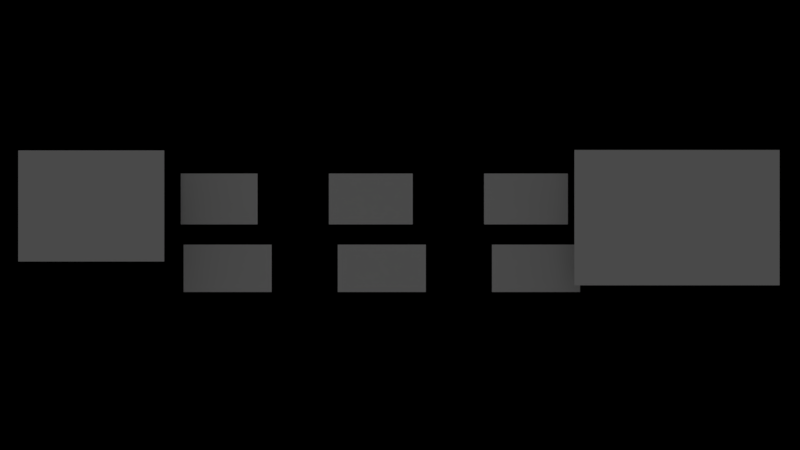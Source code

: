 # Source: untitled1.blend  (saved by Blender 2.78.0; exported with 4.5.12 LTS)
import bpy
from mathutils import Matrix  # noqa: F401  (used for matrix-valued properties, if any)

bpy.ops.wm.read_factory_settings(use_empty=True)
scene = bpy.context.scene
scene.name = 'Scene'

# ---- collections
col_collection_1 = bpy.data.collections.new('Collection 1'); scene.collection.children.link(col_collection_1)
col_collection_1.hide_render = True
col_collection_1.hide_viewport = True
col_collection_2 = bpy.data.collections.new('Collection 2'); scene.collection.children.link(col_collection_2)

# ---- materials (node trees are filled in below, after node groups)
mat_bg_png = bpy.data.materials.new('bg.png')
mat_bg_png.alpha_threshold = 0.0
mat_bg_png.use_transparent_shadow = False
mat_bg_png.diffuse_color = (1.0, 1.0, 1.0, 1.0)
mat_bg_png.roughness = 0.5
mat_bg_png.specular_intensity = 0.0
mat_unemployed_png = bpy.data.materials.new('unemployed.png')
mat_unemployed_png.alpha_threshold = 0.0
mat_unemployed_png.use_transparent_shadow = False
mat_unemployed_png.diffuse_color = (1.0, 1.0, 1.0, 1.0)
mat_unemployed_png.roughness = 0.5
mat_unemployed_png.specular_intensity = 0.0
mat_working_man_png = bpy.data.materials.new('working-man.png')
mat_working_man_png.alpha_threshold = 0.0
mat_working_man_png.use_transparent_shadow = False
mat_working_man_png.diffuse_color = (1.0, 1.0, 1.0, 1.0)
mat_working_man_png.roughness = 0.5
mat_working_man_png.specular_intensity = 0.0
mat_money_png = bpy.data.materials.new('money.png')
mat_money_png.alpha_threshold = 0.0
mat_money_png.use_transparent_shadow = False
mat_money_png.diffuse_color = (1.0, 1.0, 1.0, 1.0)
mat_money_png.roughness = 0.5
mat_money_png.specular_intensity = 0.0
mat_material = bpy.data.materials.new('Material')
mat_material.alpha_threshold = 0.0
mat_material.use_transparent_shadow = False
mat_material.roughness = 0.5
mat_tractor_png = bpy.data.materials.new('tractor.png')
mat_tractor_png.alpha_threshold = 0.0
mat_tractor_png.use_transparent_shadow = False
mat_tractor_png.diffuse_color = (1.0, 1.0, 1.0, 1.0)
mat_tractor_png.roughness = 0.5
mat_tractor_png.specular_intensity = 0.0
mat_store_png = bpy.data.materials.new('store.png')
mat_store_png.alpha_threshold = 0.0
mat_store_png.use_transparent_shadow = False
mat_store_png.diffuse_color = (1.0, 1.0, 1.0, 1.0)
mat_store_png.roughness = 0.5
mat_store_png.specular_intensity = 0.0
mat_shopingcart_png = bpy.data.materials.new('shopingcart.png')
mat_shopingcart_png.alpha_threshold = 0.0
mat_shopingcart_png.use_transparent_shadow = False
mat_shopingcart_png.diffuse_color = (1.0, 1.0, 1.0, 1.0)
mat_shopingcart_png.roughness = 0.5
mat_shopingcart_png.specular_intensity = 0.0
mat_money_png_001 = bpy.data.materials.new('money.png.001')
mat_money_png_001.alpha_threshold = 0.0
mat_money_png_001.use_transparent_shadow = False
mat_money_png_001.diffuse_color = (1.0, 1.0, 1.0, 1.0)
mat_money_png_001.roughness = 0.5
mat_money_png_001.specular_intensity = 0.0
mat_farmcart_png = bpy.data.materials.new('farmcart.png')
mat_farmcart_png.alpha_threshold = 0.0
mat_farmcart_png.use_transparent_shadow = False
mat_farmcart_png.diffuse_color = (1.0, 1.0, 1.0, 1.0)
mat_farmcart_png.roughness = 0.5
mat_farmcart_png.specular_intensity = 0.0
mat_doctor_png = bpy.data.materials.new('doctor.png')
mat_doctor_png.alpha_threshold = 0.0
mat_doctor_png.use_transparent_shadow = False
mat_doctor_png.diffuse_color = (1.0, 1.0, 1.0, 1.0)
mat_doctor_png.roughness = 0.5
mat_doctor_png.specular_intensity = 0.0
mat_christ_png = bpy.data.materials.new('christ.png')
mat_christ_png.alpha_threshold = 0.0
mat_christ_png.use_transparent_shadow = False
mat_christ_png.diffuse_color = (1.0, 1.0, 1.0, 1.0)
mat_christ_png.roughness = 0.5
mat_christ_png.specular_intensity = 0.0
mat_material_001 = bpy.data.materials.new('Material.001')
mat_material_001.alpha_threshold = 0.0
mat_material_001.use_transparent_shadow = False
mat_material_001.diffuse_color = (1.0, 1.0, 1.0, 1.0)
mat_material_001.roughness = 0.5

# ---- material node trees
mat_material.use_nodes = True; mat_material.node_tree.nodes.clear()
_N = mat_material.node_tree.nodes; _L = mat_material.node_tree.links
n0 = _N.new('NodeUndefined'); n0.name = 'Output'; n0.location = (300, 300)
n0.inputs[1].default_value = 1.0
n1 = _N.new('NodeUndefined'); n1.name = 'Material'; n1.location = (10, 300)
n1.inputs[1].default_value = (1.0, 1.0, 1.0, 1.0)
n1.inputs[2].default_value = 1.0
n1.inputs[3].default_value = (0.0, 0.0, 0.0)
n2 = _N.new('NodeUndefined'); n2.name = 'Material.001'; n2.location = (-337, 281)
n2.inputs[0].default_value = (1.0, 1.0, 1.0, 1.0)
n2.inputs[1].default_value = (1.0, 1.0, 1.0, 1.0)
n2.inputs[2].default_value = 1.0
n2.inputs[3].default_value = (0.0, 0.0, 0.0)
_L.new(n1.outputs[0], n0.inputs[0])
_L.new(n2.outputs[0], n1.inputs[0])
mat_material_001.use_nodes = True; mat_material_001.node_tree.nodes.clear()
_N = mat_material_001.node_tree.nodes; _L = mat_material_001.node_tree.links
n0 = _N.new('NodeUndefined'); n0.name = 'Output'; n0.location = (300, 300)
n0.inputs[1].default_value = 1.0
n1 = _N.new('NodeUndefined'); n1.name = 'Material'; n1.location = (10, 300)
n1.inputs[0].default_value = (0.0, 0.0, 0.0, 1.0)
n1.inputs[1].default_value = (0.0, 0.0, 0.0, 1.0)
n1.inputs[2].default_value = 0.0
n1.inputs[3].default_value = (0.0, 0.0, 0.0)
n2 = _N.new('ShaderNodeValToRGB'); n2.name = 'ColorRamp'; n2.location = (-290, 139)
while len(n2.color_ramp.elements) > 1: n2.color_ramp.elements.remove(n2.color_ramp.elements[-1])
n2.color_ramp.elements[0].position = 0.0; n2.color_ramp.elements[0].color = (0.0, 0.0, 0.0, 1.0)
_e = n2.color_ramp.elements.new(1.0); _e.color = (1.0, 1.0, 1.0, 1.0)
_L.new(n1.outputs[0], n0.inputs[0])

# ---- world
world_world = bpy.data.worlds.new('World'); scene.world = world_world
world_world.color = (0.05088, 0.05088, 0.05088)
world_world.use_sun_shadow = False
world_world.sun_shadow_jitter_overblur = 0.0
world_world.cycles.sampling_method = 'MANUAL'

# ---- cameras
cam_camera = bpy.data.cameras.new('Camera')
cam_camera.type = 'ORTHO'
cam_camera.clip_end = 100.0
cam_camera.lens = 35.0
cam_camera.sensor_width = 32.0
cam_camera.sensor_height = 18.0
cam_camera.ortho_scale = 7.314
cam_camera.dof.focus_distance = 0.0
cam_camera.dof.aperture_fstop = 128.0
cam_camera_003 = bpy.data.cameras.new('Camera.003')
cam_camera_003.type = 'ORTHO'
cam_camera_003.clip_end = 100.0
cam_camera_003.lens = 35.0
cam_camera_003.sensor_width = 32.0
cam_camera_003.sensor_height = 18.0
cam_camera_003.ortho_scale = 7.314
cam_camera_003.dof.focus_distance = 0.0
cam_camera_003.dof.aperture_fstop = 128.0

# ---- lights
light_sun = bpy.data.lights.new('Sun', 'SUN')
light_sun.transmission_factor = 0.0
light_sun.angle = 0.1993
light_sun.energy = 0.1
light_sun.shadow_buffer_clip_start = 0.5
light_sun.shadow_soft_size = 0.1
light_sun.shadow_cascade_max_distance = 1000.0
light_sun_001 = bpy.data.lights.new('Sun.001', 'SUN')
light_sun_001.transmission_factor = 0.0
light_sun_001.angle = 0.1993
light_sun_001.energy = 0.05
light_sun_001.shadow_buffer_clip_start = 0.5
light_sun_001.shadow_soft_size = 0.1
light_sun_001.shadow_cascade_max_distance = 1000.0

# ---- meshes
me_bg_png_001 = bpy.data.meshes.new('bg.png.001')
me_bg_png_001.from_pydata([(-3.2, 0.0, -2.0), (3.2, 0.0, -2.0), (3.2, 0.0, 2.0), (-3.2, 0.0, 2.0)], [], [(0, 1, 2, 3)])
_uv = me_bg_png_001.uv_layers.new(name='UVMap')
_uv.uv.foreach_set('vector', [0.0, 0.0, 1.0, 0.0, 1.0, 1.0, 0.0, 1.0])
me_bg_png_001.materials.append(mat_bg_png)
me_bg_png_001.use_remesh_preserve_volume = False
me_bg_png_001.use_remesh_preserve_attributes = False
me_bg_png_001.use_mirror_vertex_groups = False
me_bg_png_001.update()
me_unemployed_png_002 = bpy.data.meshes.new('unemployed.png.002')
me_unemployed_png_002.from_pydata([(0.0, 0.0, -38.49), (31.69, 0.0, -38.49), (31.69, 0.0, 0.0), (0.0, 0.0, 0.0)], [], [(0, 1, 2, 3)])
_uv = me_unemployed_png_002.uv_layers.new(name='UVMap')
_uv.uv.foreach_set('vector', [0.0, 0.0, 1.0, 0.0, 1.0, 1.0, 0.0, 1.0])
me_unemployed_png_002.materials.append(mat_unemployed_png)
me_unemployed_png_002.use_remesh_preserve_volume = False
me_unemployed_png_002.use_remesh_preserve_attributes = False
me_unemployed_png_002.use_mirror_vertex_groups = False
me_unemployed_png_002.update()
me_unemployed_png_001 = bpy.data.meshes.new('unemployed.png.001')
me_unemployed_png_001.from_pydata([(0.0, 0.0, -38.49), (31.69, 0.0, -38.49), (31.69, 0.0, 0.0), (0.0, 0.0, 0.0)], [], [(0, 1, 2, 3)])
_uv = me_unemployed_png_001.uv_layers.new(name='UVMap')
_uv.uv.foreach_set('vector', [0.0, 0.0, 1.0, 0.0, 1.0, 1.0, 0.0, 1.0])
me_unemployed_png_001.materials.append(mat_unemployed_png)
me_unemployed_png_001.use_remesh_preserve_volume = False
me_unemployed_png_001.use_remesh_preserve_attributes = False
me_unemployed_png_001.use_mirror_vertex_groups = False
me_unemployed_png_001.update()
me_unemployed_png = bpy.data.meshes.new('unemployed.png')
me_unemployed_png.from_pydata([(0.0, 0.0, -38.49), (31.69, 0.0, -38.49), (31.69, 0.0, 0.0), (0.0, 0.0, 0.0)], [], [(0, 1, 2, 3)])
_uv = me_unemployed_png.uv_layers.new(name='UVMap')
_uv.uv.foreach_set('vector', [0.0, 0.0, 1.0, 0.0, 1.0, 1.0, 0.0, 1.0])
me_unemployed_png.materials.append(mat_unemployed_png)
me_unemployed_png.use_remesh_preserve_volume = False
me_unemployed_png.use_remesh_preserve_attributes = False
me_unemployed_png.use_mirror_vertex_groups = False
me_unemployed_png.update()
me_working_man_png_003 = bpy.data.meshes.new('working-man.png.003')
me_working_man_png_003.from_pydata([(33.18, 0.0, -28.03), (60.83, 0.0, -28.03), (60.83, 0.0, 0.0), (33.18, 0.0, 0.0)], [], [(0, 1, 2, 3)])
_uv = me_working_man_png_003.uv_layers.new(name='UVMap')
_uv.uv.foreach_set('vector', [0.0, 0.0, 1.0, 0.0, 1.0, 1.0, 0.0, 1.0])
me_working_man_png_003.materials.append(mat_working_man_png)
me_working_man_png_003.use_remesh_preserve_volume = False
me_working_man_png_003.use_remesh_preserve_attributes = False
me_working_man_png_003.use_mirror_vertex_groups = False
me_working_man_png_003.update()
me_working_man_png_002 = bpy.data.meshes.new('working-man.png.002')
me_working_man_png_002.from_pydata([(66.36, 0.0, -28.03), (94.01, 0.0, -28.03), (94.01, 0.0, 0.0), (66.36, 0.0, 0.0)], [], [(0, 1, 2, 3)])
_uv = me_working_man_png_002.uv_layers.new(name='UVMap')
_uv.uv.foreach_set('vector', [0.0, 0.0, 1.0, 0.0, 1.0, 1.0, 0.0, 1.0])
me_working_man_png_002.materials.append(mat_working_man_png)
me_working_man_png_002.use_remesh_preserve_volume = False
me_working_man_png_002.use_remesh_preserve_attributes = False
me_working_man_png_002.use_mirror_vertex_groups = False
me_working_man_png_002.update()
me_working_man_png_001 = bpy.data.meshes.new('working-man.png.001')
me_working_man_png_001.from_pydata([(99.54, 0.0, -28.03), (127.2, 0.0, -28.03), (127.2, 0.0, 0.0), (99.54, 0.0, 0.0)], [], [(0, 1, 2, 3)])
_uv = me_working_man_png_001.uv_layers.new(name='UVMap')
_uv.uv.foreach_set('vector', [0.0, 0.0, 1.0, 0.0, 1.0, 1.0, 0.0, 1.0])
me_working_man_png_001.materials.append(mat_working_man_png)
me_working_man_png_001.use_remesh_preserve_volume = False
me_working_man_png_001.use_remesh_preserve_attributes = False
me_working_man_png_001.use_mirror_vertex_groups = False
me_working_man_png_001.update()
me_money_png_011 = bpy.data.meshes.new('money.png.011')
me_money_png_011.from_pydata([(0.0, 0.0, -18.9), (36.75, 0.0, -18.9), (36.75, 0.0, 0.0), (0.0, 0.0, 0.0)], [], [(0, 1, 2, 3)])
_uv = me_money_png_011.uv_layers.new(name='UVMap')
_uv.uv.foreach_set('vector', [0.0, 0.0, 1.0, 0.0, 1.0, 1.0, 0.0, 1.0])
me_money_png_011.materials.append(mat_money_png)
me_money_png_011.use_remesh_preserve_volume = False
me_money_png_011.use_remesh_preserve_attributes = False
me_money_png_011.use_mirror_vertex_groups = False
me_money_png_011.update()
me_money_png_010 = bpy.data.meshes.new('money.png.010')
me_money_png_010.from_pydata([(0.0, 0.0, -18.9), (36.75, 0.0, -18.9), (36.75, 0.0, 0.0), (0.0, 0.0, 0.0)], [], [(0, 1, 2, 3)])
_uv = me_money_png_010.uv_layers.new(name='UVMap')
_uv.uv.foreach_set('vector', [0.0, 0.0, 1.0, 0.0, 1.0, 1.0, 0.0, 1.0])
me_money_png_010.materials.append(mat_money_png)
me_money_png_010.use_remesh_preserve_volume = False
me_money_png_010.use_remesh_preserve_attributes = False
me_money_png_010.use_mirror_vertex_groups = False
me_money_png_010.update()
me_money_png_009 = bpy.data.meshes.new('money.png.009')
me_money_png_009.from_pydata([(0.0, 0.0, -18.9), (36.75, 0.0, -18.9), (36.75, 0.0, 0.0), (0.0, 0.0, 0.0)], [], [(0, 1, 2, 3)])
_uv = me_money_png_009.uv_layers.new(name='UVMap')
_uv.uv.foreach_set('vector', [0.0, 0.0, 1.0, 0.0, 1.0, 1.0, 0.0, 1.0])
me_money_png_009.materials.append(mat_money_png)
me_money_png_009.use_remesh_preserve_volume = False
me_money_png_009.use_remesh_preserve_attributes = False
me_money_png_009.use_mirror_vertex_groups = False
me_money_png_009.update()
me_money_png_008 = bpy.data.meshes.new('money.png.008')
me_money_png_008.from_pydata([(0.0, 0.0, -18.9), (36.75, 0.0, -18.9), (36.75, 0.0, 0.0), (0.0, 0.0, 0.0)], [], [(0, 1, 2, 3)])
_uv = me_money_png_008.uv_layers.new(name='UVMap')
_uv.uv.foreach_set('vector', [0.0, 0.0, 1.0, 0.0, 1.0, 1.0, 0.0, 1.0])
me_money_png_008.materials.append(mat_money_png)
me_money_png_008.use_remesh_preserve_volume = False
me_money_png_008.use_remesh_preserve_attributes = False
me_money_png_008.use_mirror_vertex_groups = False
me_money_png_008.update()
me_money_png_007 = bpy.data.meshes.new('money.png.007')
me_money_png_007.from_pydata([(0.0, 0.0, -18.9), (36.75, 0.0, -18.9), (36.75, 0.0, 0.0), (0.0, 0.0, 0.0)], [], [(0, 1, 2, 3)])
_uv = me_money_png_007.uv_layers.new(name='UVMap')
_uv.uv.foreach_set('vector', [0.0, 0.0, 1.0, 0.0, 1.0, 1.0, 0.0, 1.0])
me_money_png_007.materials.append(mat_money_png)
me_money_png_007.use_remesh_preserve_volume = False
me_money_png_007.use_remesh_preserve_attributes = False
me_money_png_007.use_mirror_vertex_groups = False
me_money_png_007.update()
me_money_png_006 = bpy.data.meshes.new('money.png.006')
me_money_png_006.from_pydata([(0.0, 0.0, -18.9), (36.75, 0.0, -18.9), (36.75, 0.0, 0.0), (0.0, 0.0, 0.0)], [], [(0, 1, 2, 3)])
_uv = me_money_png_006.uv_layers.new(name='UVMap')
_uv.uv.foreach_set('vector', [0.0, 0.0, 1.0, 0.0, 1.0, 1.0, 0.0, 1.0])
me_money_png_006.materials.append(mat_money_png)
me_money_png_006.use_remesh_preserve_volume = False
me_money_png_006.use_remesh_preserve_attributes = False
me_money_png_006.use_mirror_vertex_groups = False
me_money_png_006.update()
me_money_png_005 = bpy.data.meshes.new('money.png.005')
me_money_png_005.from_pydata([(0.0, 0.0, -18.9), (36.75, 0.0, -18.9), (36.75, 0.0, 0.0), (0.0, 0.0, 0.0)], [], [(0, 1, 2, 3)])
_uv = me_money_png_005.uv_layers.new(name='UVMap')
_uv.uv.foreach_set('vector', [0.0, 0.0, 1.0, 0.0, 1.0, 1.0, 0.0, 1.0])
me_money_png_005.materials.append(mat_money_png)
me_money_png_005.use_remesh_preserve_volume = False
me_money_png_005.use_remesh_preserve_attributes = False
me_money_png_005.use_mirror_vertex_groups = False
me_money_png_005.update()
me_money_png_004 = bpy.data.meshes.new('money.png.004')
me_money_png_004.from_pydata([(0.0, 0.0, -18.9), (36.75, 0.0, -18.9), (36.75, 0.0, 0.0), (0.0, 0.0, 0.0)], [], [(0, 1, 2, 3)])
_uv = me_money_png_004.uv_layers.new(name='UVMap')
_uv.uv.foreach_set('vector', [0.0, 0.0, 1.0, 0.0, 1.0, 1.0, 0.0, 1.0])
me_money_png_004.materials.append(mat_money_png)
me_money_png_004.use_remesh_preserve_volume = False
me_money_png_004.use_remesh_preserve_attributes = False
me_money_png_004.use_mirror_vertex_groups = False
me_money_png_004.update()
me_money_png_003 = bpy.data.meshes.new('money.png.003')
me_money_png_003.from_pydata([(0.0, 0.0, -18.9), (36.75, 0.0, -18.9), (36.75, 0.0, 0.0), (0.0, 0.0, 0.0)], [], [(0, 1, 2, 3)])
_uv = me_money_png_003.uv_layers.new(name='UVMap')
_uv.uv.foreach_set('vector', [0.0, 0.0, 1.0, 0.0, 1.0, 1.0, 0.0, 1.0])
me_money_png_003.materials.append(mat_money_png)
me_money_png_003.use_remesh_preserve_volume = False
me_money_png_003.use_remesh_preserve_attributes = False
me_money_png_003.use_mirror_vertex_groups = False
me_money_png_003.update()
me_money_png_002 = bpy.data.meshes.new('money.png.002')
me_money_png_002.from_pydata([(-18.38, 0.0, -9.45), (18.38, 0.0, -9.45), (18.38, 0.0, 9.45), (-18.38, 0.0, 9.45)], [], [(0, 1, 2, 3)])
_uv = me_money_png_002.uv_layers.new(name='UVMap')
_uv.uv.foreach_set('vector', [0.0, 0.0, 1.0, 0.0, 1.0, 1.0, 0.0, 1.0])
me_money_png_002.materials.append(mat_money_png)
me_money_png_002.use_remesh_preserve_volume = False
me_money_png_002.use_remesh_preserve_attributes = False
me_money_png_002.use_mirror_vertex_groups = False
me_money_png_002.update()
me_money_png_001 = bpy.data.meshes.new('money.png.001')
me_money_png_001.from_pydata([(0.0, 0.0, -18.9), (36.75, 0.0, -18.9), (36.75, 0.0, 0.0), (0.0, 0.0, 0.0)], [], [(0, 1, 2, 3)])
_uv = me_money_png_001.uv_layers.new(name='UVMap')
_uv.uv.foreach_set('vector', [0.0, 0.0, 1.0, 0.0, 1.0, 1.0, 0.0, 1.0])
me_money_png_001.materials.append(mat_money_png)
me_money_png_001.use_remesh_preserve_volume = False
me_money_png_001.use_remesh_preserve_attributes = False
me_money_png_001.use_mirror_vertex_groups = False
me_money_png_001.update()
me_working_man_png = bpy.data.meshes.new('working-man.png')
me_working_man_png.from_pydata([(0.0, 0.0, -28.03), (27.65, 0.0, -28.03), (27.65, 0.0, 0.0), (0.0, 0.0, 0.0)], [], [(0, 1, 2, 3)])
_uv = me_working_man_png.uv_layers.new(name='UVMap')
_uv.uv.foreach_set('vector', [0.0, 0.0, 1.0, 0.0, 1.0, 1.0, 0.0, 1.0])
me_working_man_png.materials.append(mat_working_man_png)
me_working_man_png.use_remesh_preserve_volume = False
me_working_man_png.use_remesh_preserve_attributes = False
me_working_man_png.use_mirror_vertex_groups = False
me_working_man_png.update()
me_money_png = bpy.data.meshes.new('money.png')
me_money_png.from_pydata([(0.0, 0.0, -18.9), (36.75, 0.0, -18.9), (36.75, 0.0, 0.0), (0.0, 0.0, 0.0)], [], [(0, 1, 2, 3)])
_uv = me_money_png.uv_layers.new(name='UVMap')
_uv.uv.foreach_set('vector', [0.0, 0.0, 1.0, 0.0, 1.0, 1.0, 0.0, 1.0])
me_money_png.materials.append(mat_money_png)
me_money_png.use_remesh_preserve_volume = False
me_money_png.use_remesh_preserve_attributes = False
me_money_png.use_mirror_vertex_groups = False
me_money_png.update()
me_plane_004 = bpy.data.meshes.new('Plane.004')
me_plane_004.from_pydata([(-100.0, -100.0, 0.0), (100.0, -100.0, 0.0), (-100.0, 100.0, 0.0), (100.0, 100.0, 0.0), (-100.0, 35.35, 0.0), (-100.0, -31.31, 0.0), (100.0, -31.31, 0.0), (100.0, 35.35, 0.0), (-56.08, -100.0, 0.0), (40.37, -100.0, 0.0), (40.37, 100.0, 0.0), (-56.08, 100.0, 0.0), (40.37, -31.31, 0.0), (-56.08, -31.31, 0.0), (40.37, 35.35, 0.0), (-56.08, 35.35, 0.0)], [], [(14, 7, 3, 10), (9, 1, 6, 12), (12, 6, 7, 14), (5, 13, 15, 4), (13, 12, 14, 15), (0, 8, 13, 5), (8, 9, 12, 13), (4, 15, 11, 2), (15, 14, 10, 11)])
_uv = me_plane_004.uv_layers.new(name='UVMap')
_uv.uv.foreach_set('vector', [0.7016, 0.6767, 1.001, 0.6767, 1.001, 0.9999, 0.7016, 0.9999, 0.7016, 7.91e-05, 1.001, 7.904e-05, 1.001, 0.3435, 0.7016, 0.3435, 0.7016, 0.3435, 1.001, 0.3435, 1.001, 0.6767, 0.7016, 0.6767, -0.002931, 0.3435, 0.2175, 0.3435, 0.2175, 0.6767, -0.002931, 0.6767, 0.2175, 0.3435, 0.7016, 0.3435, 0.7016, 0.6767, 0.2175, 0.6767, -0.002931, 7.91e-05, 0.2175, 7.904e-05, 0.2175, 0.3435, -0.002931, 0.3435, 0.2175, 7.904e-05, 0.7016, 7.91e-05, 0.7016, 0.3435, 0.2175, 0.3435, -0.002931, 0.6767, 0.2175, 0.6767, 0.2175, 0.9999, -0.002931, 0.9999, 0.2175, 0.6767, 0.7016, 0.6767, 0.7016, 0.9999, 0.2175, 0.9999])
me_plane_004.materials.append(mat_material)
me_plane_004.use_remesh_preserve_volume = False
me_plane_004.use_remesh_preserve_attributes = False
me_plane_004.use_mirror_vertex_groups = False
me_plane_004.update()
me_plane_003 = bpy.data.meshes.new('Plane.003')
me_plane_003.from_pydata([(-100.0, 35.35, 0.0), (-100.0, -31.31, 0.0), (100.0, -31.31, 0.0), (100.0, 35.35, 0.0), (40.37, -31.31, 0.0), (-56.08, -31.31, 0.0), (40.37, 35.35, 0.0), (-56.08, 35.35, 0.0)], [], [(4, 2, 3, 6), (1, 5, 7, 0)])
_uv = me_plane_003.uv_layers.new(name='UVMap')
_uv.uv.foreach_set('vector', [0.7016, 0.3435, 1.001, 0.3435, 1.001, 0.6767, 0.7016, 0.6767, -0.002931, 0.3435, 0.2175, 0.3435, 0.2175, 0.6767, -0.002931, 0.6767])
me_plane_003.materials.append(mat_material)
me_plane_003.use_remesh_preserve_volume = False
me_plane_003.use_remesh_preserve_attributes = False
me_plane_003.use_mirror_vertex_groups = False
me_plane_003.update()
me_tractor_png = bpy.data.meshes.new('tractor.png')
me_tractor_png.from_pydata([(0.0, 0.0, -52.09), (68.48, 0.0, -52.09), (68.48, 0.0, 0.0), (0.0, 0.0, 0.0)], [], [(0, 1, 2, 3)])
_uv = me_tractor_png.uv_layers.new(name='UVMap')
_uv.uv.foreach_set('vector', [0.0, 0.0, 1.0, 0.0, 1.0, 1.0, 0.0, 1.0])
me_tractor_png.materials.append(mat_tractor_png)
me_tractor_png.use_remesh_preserve_volume = False
me_tractor_png.use_remesh_preserve_attributes = False
me_tractor_png.use_mirror_vertex_groups = False
me_tractor_png.update()
me_store_png = bpy.data.meshes.new('store.png')
me_store_png.from_pydata([(0.0, 0.0, -22.27), (33.76, 0.0, -22.27), (33.76, 0.0, 0.0), (0.0, 0.0, 0.0)], [], [(0, 1, 2, 3)])
_uv = me_store_png.uv_layers.new(name='UVMap')
_uv.uv.foreach_set('vector', [0.0, 0.0, 1.0, 0.0, 1.0, 1.0, 0.0, 1.0])
me_store_png.materials.append(mat_store_png)
me_store_png.use_remesh_preserve_volume = False
me_store_png.use_remesh_preserve_attributes = False
me_store_png.use_mirror_vertex_groups = False
me_store_png.update()
me_shopingcart_png = bpy.data.meshes.new('shopingcart.png')
me_shopingcart_png.from_pydata([(0.0, 0.0, -16.12), (22.9, 0.0, -16.12), (22.9, 0.0, 0.0), (0.0, 0.0, 0.0)], [], [(0, 1, 2, 3)])
_uv = me_shopingcart_png.uv_layers.new(name='UVMap')
_uv.uv.foreach_set('vector', [0.0, 0.0, 1.0, 0.0, 1.0, 1.0, 0.0, 1.0])
me_shopingcart_png.materials.append(mat_shopingcart_png)
me_shopingcart_png.use_remesh_preserve_volume = False
me_shopingcart_png.use_remesh_preserve_attributes = False
me_shopingcart_png.use_mirror_vertex_groups = False
me_shopingcart_png.update()
me_money_png_012 = bpy.data.meshes.new('money.png.012')
me_money_png_012.from_pydata([(0.0, 0.0, -18.9), (36.75, 0.0, -18.9), (36.75, 0.0, 0.0), (0.0, 0.0, 0.0)], [], [(0, 1, 2, 3)])
_uv = me_money_png_012.uv_layers.new(name='UVMap')
_uv.uv.foreach_set('vector', [0.0, 0.0, 1.0, 0.0, 1.0, 1.0, 0.0, 1.0])
me_money_png_012.materials.append(mat_money_png_001)
me_money_png_012.use_remesh_preserve_volume = False
me_money_png_012.use_remesh_preserve_attributes = False
me_money_png_012.use_mirror_vertex_groups = False
me_money_png_012.update()
me_farmcart_png = bpy.data.meshes.new('farmcart.png')
me_farmcart_png.from_pydata([(51.6, 0.0, -11.18), (70.03, 0.0, -11.18), (70.03, 0.0, 0.0), (51.6, 0.0, 0.0)], [], [(0, 1, 2, 3)])
_uv = me_farmcart_png.uv_layers.new(name='UVMap')
_uv.uv.foreach_set('vector', [0.0, 0.0, 1.0, 0.0, 1.0, 1.0, 0.0, 1.0])
me_farmcart_png.materials.append(mat_farmcart_png)
me_farmcart_png.use_remesh_preserve_volume = False
me_farmcart_png.use_remesh_preserve_attributes = False
me_farmcart_png.use_mirror_vertex_groups = False
me_farmcart_png.update()
me_doctor_png = bpy.data.meshes.new('doctor.png')
me_doctor_png.from_pydata([(-16.0, 0.0, -15.23), (16.0, 0.0, -15.23), (16.0, 0.0, 15.23), (-16.0, 0.0, 15.23)], [], [(0, 1, 2, 3)])
_uv = me_doctor_png.uv_layers.new(name='UVMap')
_uv.uv.foreach_set('vector', [0.0, 0.0, 1.0, 0.0, 1.0, 1.0, 0.0, 1.0])
me_doctor_png.materials.append(mat_doctor_png)
me_doctor_png.use_remesh_preserve_volume = False
me_doctor_png.use_remesh_preserve_attributes = False
me_doctor_png.use_mirror_vertex_groups = False
me_doctor_png.update()
me_christ_png = bpy.data.meshes.new('christ.png')
me_christ_png.from_pydata([(0.0, 0.0, -18.4), (21.39, 0.0, -18.4), (21.39, 0.0, 0.0), (0.0, 0.0, 0.0)], [], [(0, 1, 2, 3)])
_uv = me_christ_png.uv_layers.new(name='UVMap')
_uv.uv.foreach_set('vector', [0.0, 0.0, 1.0, 0.0, 1.0, 1.0, 0.0, 1.0])
me_christ_png.materials.append(mat_christ_png)
me_christ_png.use_remesh_preserve_volume = False
me_christ_png.use_remesh_preserve_attributes = False
me_christ_png.use_mirror_vertex_groups = False
me_christ_png.update()
me_plane = bpy.data.meshes.new('Plane')
me_plane.from_pydata([], [], [])
me_plane.materials.append(mat_material_001)
me_plane.use_remesh_preserve_volume = False
me_plane.use_remesh_preserve_attributes = False
me_plane.use_mirror_vertex_groups = False
me_plane.update()

# ---- objects
ob_bg_png_001 = bpy.data.objects.new('bg.png.001', me_bg_png_001)
ob_spriteobject = bpy.data.objects.new('SpriteObject', None)
ob_unemployed_png_002 = bpy.data.objects.new('unemployed.png.002', me_unemployed_png_002)
ob_unemployed_png_001 = bpy.data.objects.new('unemployed.png.001', me_unemployed_png_001)
ob_unemployed_png = bpy.data.objects.new('unemployed.png', me_unemployed_png)
ob_working_man_png_003 = bpy.data.objects.new('working-man.png.003', me_working_man_png_003)
ob_working_man_png_002 = bpy.data.objects.new('working-man.png.002', me_working_man_png_002)
ob_working_man_png_001 = bpy.data.objects.new('working-man.png.001', me_working_man_png_001)
ob_money_png_011 = bpy.data.objects.new('money.png.011', me_money_png_011)
ob_money_png_010 = bpy.data.objects.new('money.png.010', me_money_png_010)
ob_money_png_009 = bpy.data.objects.new('money.png.009', me_money_png_009)
ob_money_png_008 = bpy.data.objects.new('money.png.008', me_money_png_008)
ob_money_png_007 = bpy.data.objects.new('money.png.007', me_money_png_007)
ob_money_png_006 = bpy.data.objects.new('money.png.006', me_money_png_006)
ob_money_png_005 = bpy.data.objects.new('money.png.005', me_money_png_005)
ob_money_png_004 = bpy.data.objects.new('money.png.004', me_money_png_004)
ob_money_png_003 = bpy.data.objects.new('money.png.003', me_money_png_003)
ob_money_png_002 = bpy.data.objects.new('money.png.002', me_money_png_002)
ob_money_png_001 = bpy.data.objects.new('money.png.001', me_money_png_001)
ob_working_man_png = bpy.data.objects.new('working-man.png', me_working_man_png)
ob_money_png = bpy.data.objects.new('money.png', me_money_png)
ob_sun = bpy.data.objects.new('Sun', light_sun)
ob_camera = bpy.data.objects.new('Camera', cam_camera)
ob_plane_001 = bpy.data.objects.new('Plane.001', me_plane_004)
ob_plane_002 = bpy.data.objects.new('Plane.002', me_plane_003)
ob_camera_001 = bpy.data.objects.new('Camera.001', cam_camera_003)
ob_sun_001 = bpy.data.objects.new('Sun.001', light_sun_001)
ob_spriteobject_001 = bpy.data.objects.new('SpriteObject.001', None)
ob_tractor_png = bpy.data.objects.new('tractor.png', me_tractor_png)
ob_store_png = bpy.data.objects.new('store.png', me_store_png)
ob_shopingcart_png = bpy.data.objects.new('shopingcart.png', me_shopingcart_png)
ob_money_png_012 = bpy.data.objects.new('money.png.012', me_money_png_012)
ob_farmcart_png = bpy.data.objects.new('farmcart.png', me_farmcart_png)
ob_doctor_png = bpy.data.objects.new('doctor.png', me_doctor_png)
ob_christ_png = bpy.data.objects.new('christ.png', me_christ_png)
ob_plane = bpy.data.objects.new('Plane', me_plane)

# ---- transforms, parenting, visibility, modifiers, constraints
ob_bg_png_001.parent = ob_spriteobject_001
ob_bg_png_001.location = (-1.387, 3.326, 2.429)
ob_bg_png_001.scale = (1.19, 1.19, 1.19)
ob_bg_png_001.lineart.crease_threshold = 0.0
_vg = ob_bg_png_001.vertex_groups.new(name='coa_base_sprite')
_vg.add([0, 1, 2, 3], 1.0, 'REPLACE')
_m = ob_bg_png_001.modifiers.new('coa_base_sprite', 'MASK')
_m.show_render = False
_m.vertex_group = 'coa_base_sprite'
_m.invert_vertex_group = True
ob_spriteobject.location = (0.0, 0.0, 0.0)
ob_spriteobject.empty_image_offset = (0.0, 0.0)
ob_spriteobject.show_name = True
ob_spriteobject.show_in_front = True
ob_spriteobject.lineart.crease_threshold = 0.0
ob_unemployed_png_002.parent = ob_spriteobject
ob_unemployed_png_002.location = (0.313, -0.5005, 3.774)
ob_unemployed_png_002.scale = (0.03917, 0.03917, 0.03917)
ob_unemployed_png_002.lineart.crease_threshold = 0.0
_vg = ob_unemployed_png_002.vertex_groups.new(name='coa_base_sprite')
_vg.add([0, 1, 2, 3], 1.0, 'REPLACE')
_m = ob_unemployed_png_002.modifiers.new('coa_base_sprite', 'MASK')
_m.show_render = False
_m.vertex_group = 'coa_base_sprite'
_m.invert_vertex_group = True
ob_unemployed_png_001.parent = ob_spriteobject
ob_unemployed_png_001.location = (-1.481, -0.5005, 3.774)
ob_unemployed_png_001.scale = (0.03917, 0.03917, 0.03917)
ob_unemployed_png_001.lineart.crease_threshold = 0.0
_vg = ob_unemployed_png_001.vertex_groups.new(name='coa_base_sprite')
_vg.add([0, 1, 2, 3], 1.0, 'REPLACE')
_m = ob_unemployed_png_001.modifiers.new('coa_base_sprite', 'MASK')
_m.show_render = False
_m.vertex_group = 'coa_base_sprite'
_m.invert_vertex_group = True
ob_unemployed_png.parent = ob_spriteobject
ob_unemployed_png.location = (-3.342, -0.5005, 3.774)
ob_unemployed_png.scale = (0.03917, 0.03917, 0.03917)
ob_unemployed_png.lineart.crease_threshold = 0.0
_vg = ob_unemployed_png.vertex_groups.new(name='coa_base_sprite')
_vg.add([0, 1, 2, 3], 1.0, 'REPLACE')
_m = ob_unemployed_png.modifiers.new('coa_base_sprite', 'MASK')
_m.show_render = False
_m.vertex_group = 'coa_base_sprite'
_m.invert_vertex_group = True
ob_working_man_png_003.parent = ob_spriteobject
ob_working_man_png_003.location = (-3.451, 6.832e-07, 3.795)
ob_working_man_png_003.scale = (0.05508, 0.05508, 0.05508)
ob_working_man_png_003.hide_viewport = True
ob_working_man_png_003.hide_render = True
ob_working_man_png_003.lineart.crease_threshold = 0.0
_vg = ob_working_man_png_003.vertex_groups.new(name='coa_base_sprite')
_vg.add([0, 1, 2, 3], 1.0, 'REPLACE')
_m = ob_working_man_png_003.modifiers.new('coa_base_sprite', 'MASK')
_m.show_render = False
_m.vertex_group = 'coa_base_sprite'
_m.invert_vertex_group = True
ob_working_man_png_002.parent = ob_spriteobject
ob_working_man_png_002.location = (-3.451, 6.832e-07, 3.795)
ob_working_man_png_002.scale = (0.05508, 0.05508, 0.05508)
ob_working_man_png_002.hide_viewport = True
ob_working_man_png_002.hide_render = True
ob_working_man_png_002.lineart.crease_threshold = 0.0
_vg = ob_working_man_png_002.vertex_groups.new(name='coa_base_sprite')
_vg.add([0, 1, 2, 3], 1.0, 'REPLACE')
_m = ob_working_man_png_002.modifiers.new('coa_base_sprite', 'MASK')
_m.show_render = False
_m.vertex_group = 'coa_base_sprite'
_m.invert_vertex_group = True
ob_working_man_png_001.parent = ob_spriteobject
ob_working_man_png_001.location = (-3.451, 6.832e-07, 3.795)
ob_working_man_png_001.scale = (0.05508, 0.05508, 0.05508)
ob_working_man_png_001.lineart.crease_threshold = 0.0
_vg = ob_working_man_png_001.vertex_groups.new(name='coa_base_sprite')
_vg.add([0, 1, 2, 3], 1.0, 'REPLACE')
_m = ob_working_man_png_001.modifiers.new('coa_base_sprite', 'MASK')
_m.show_render = False
_m.vertex_group = 'coa_base_sprite'
_m.invert_vertex_group = True
ob_money_png_011.parent = ob_spriteobject
ob_money_png_011.location = (2.385, -1.263e-06, 2.135)
ob_money_png_011.scale = (0.02124, 0.02124, 0.02124)
ob_money_png_011.lineart.crease_threshold = 0.0
_vg = ob_money_png_011.vertex_groups.new(name='coa_base_sprite')
_vg.add([0, 1, 2, 3], 1.0, 'REPLACE')
_m = ob_money_png_011.modifiers.new('coa_base_sprite', 'MASK')
_m.show_render = False
_m.vertex_group = 'coa_base_sprite'
_m.invert_vertex_group = True
ob_money_png_010.parent = ob_spriteobject
ob_money_png_010.location = (2.785, -1.263e-06, -0.7986)
ob_money_png_010.rotation_euler = (-5.96e-08, -1.571, 0.0)
ob_money_png_010.scale = (0.02124, 0.02124, 0.02124)
ob_money_png_010.lineart.crease_threshold = 0.0
_vg = ob_money_png_010.vertex_groups.new(name='coa_base_sprite')
_vg.add([0, 1, 2, 3], 1.0, 'REPLACE')
_m = ob_money_png_010.modifiers.new('coa_base_sprite', 'MASK')
_m.show_render = False
_m.vertex_group = 'coa_base_sprite'
_m.invert_vertex_group = True
ob_money_png_009.parent = ob_spriteobject
ob_money_png_009.location = (2.385, -1.263e-06, -0.7923)
ob_money_png_009.rotation_euler = (-5.96e-08, -1.571, 0.0)
ob_money_png_009.scale = (0.02124, 0.02124, 0.02124)
ob_money_png_009.lineart.crease_threshold = 0.0
_vg = ob_money_png_009.vertex_groups.new(name='coa_base_sprite')
_vg.add([0, 1, 2, 3], 1.0, 'REPLACE')
_m = ob_money_png_009.modifiers.new('coa_base_sprite', 'MASK')
_m.show_render = False
_m.vertex_group = 'coa_base_sprite'
_m.invert_vertex_group = True
ob_money_png_008.parent = ob_spriteobject
ob_money_png_008.location = (0.5711, -1.263e-06, -0.786)
ob_money_png_008.rotation_euler = (-5.96e-08, -1.571, 0.0)
ob_money_png_008.scale = (0.02124, 0.02124, 0.02124)
ob_money_png_008.lineart.crease_threshold = 0.0
_vg = ob_money_png_008.vertex_groups.new(name='coa_base_sprite')
_vg.add([0, 1, 2, 3], 1.0, 'REPLACE')
_m = ob_money_png_008.modifiers.new('coa_base_sprite', 'MASK')
_m.show_render = False
_m.vertex_group = 'coa_base_sprite'
_m.invert_vertex_group = True
ob_money_png_007.parent = ob_spriteobject
ob_money_png_007.location = (0.9711, -1.263e-06, -0.8042)
ob_money_png_007.rotation_euler = (-5.96e-08, -1.571, 0.0)
ob_money_png_007.scale = (0.02124, 0.02124, 0.02124)
ob_money_png_007.lineart.crease_threshold = 0.0
_vg = ob_money_png_007.vertex_groups.new(name='coa_base_sprite')
_vg.add([0, 1, 2, 3], 1.0, 'REPLACE')
_m = ob_money_png_007.modifiers.new('coa_base_sprite', 'MASK')
_m.show_render = False
_m.vertex_group = 'coa_base_sprite'
_m.invert_vertex_group = True
ob_money_png_006.parent = ob_spriteobject
ob_money_png_006.location = (0.5711, -1.263e-06, -0.7526)
ob_money_png_006.rotation_euler = (-5.96e-08, -1.571, 0.0)
ob_money_png_006.scale = (0.02124, 0.02124, 0.02124)
ob_money_png_006.lineart.crease_threshold = 0.0
_vg = ob_money_png_006.vertex_groups.new(name='coa_base_sprite')
_vg.add([0, 1, 2, 3], 1.0, 'REPLACE')
_m = ob_money_png_006.modifiers.new('coa_base_sprite', 'MASK')
_m.show_render = False
_m.vertex_group = 'coa_base_sprite'
_m.invert_vertex_group = True
ob_money_png_005.parent = ob_spriteobject
ob_money_png_005.location = (-1.264, -1.263e-06, -0.786)
ob_money_png_005.rotation_euler = (-5.96e-08, -1.571, 0.0)
ob_money_png_005.scale = (0.02124, 0.02124, 0.02124)
ob_money_png_005.lineart.crease_threshold = 0.0
_vg = ob_money_png_005.vertex_groups.new(name='coa_base_sprite')
_vg.add([0, 1, 2, 3], 1.0, 'REPLACE')
_m = ob_money_png_005.modifiers.new('coa_base_sprite', 'MASK')
_m.show_render = False
_m.vertex_group = 'coa_base_sprite'
_m.invert_vertex_group = True
ob_money_png_004.parent = ob_spriteobject
ob_money_png_004.location = (-0.8642, -1.263e-06, -0.7509)
ob_money_png_004.rotation_euler = (-5.96e-08, -1.571, 0.0)
ob_money_png_004.scale = (0.02124, 0.02124, 0.02124)
ob_money_png_004.lineart.crease_threshold = 0.0
_vg = ob_money_png_004.vertex_groups.new(name='coa_base_sprite')
_vg.add([0, 1, 2, 3], 1.0, 'REPLACE')
_m = ob_money_png_004.modifiers.new('coa_base_sprite', 'MASK')
_m.show_render = False
_m.vertex_group = 'coa_base_sprite'
_m.invert_vertex_group = True
ob_money_png_003.parent = ob_spriteobject
ob_money_png_003.location = (-1.264, -1.263e-06, -0.7861)
ob_money_png_003.rotation_euler = (-5.96e-08, -1.571, 0.0)
ob_money_png_003.scale = (0.02124, 0.02124, 0.02124)
ob_money_png_003.lineart.crease_threshold = 0.0
_vg = ob_money_png_003.vertex_groups.new(name='coa_base_sprite')
_vg.add([0, 1, 2, 3], 1.0, 'REPLACE')
_m = ob_money_png_003.modifiers.new('coa_base_sprite', 'MASK')
_m.show_render = False
_m.vertex_group = 'coa_base_sprite'
_m.invert_vertex_group = True
ob_money_png_002.parent = ob_spriteobject
ob_money_png_002.location = (-2.719, -1.054e-05, -0.4035)
ob_money_png_002.rotation_euler = (-5.96e-08, -1.571, 0.0)
ob_money_png_002.scale = (0.02124, 0.02124, 0.02124)
ob_money_png_002.lineart.crease_threshold = 0.0
_vg = ob_money_png_002.vertex_groups.new(name='coa_base_sprite')
_vg.add([0, 1, 2, 3], 1.0, 'REPLACE')
_m = ob_money_png_002.modifiers.new('coa_base_sprite', 'MASK')
_m.show_render = False
_m.vertex_group = 'coa_base_sprite'
_m.invert_vertex_group = True
ob_money_png_001.parent = ob_spriteobject
ob_money_png_001.location = (-2.687, -1.263e-06, -0.7549)
ob_money_png_001.rotation_euler = (-5.96e-08, -1.571, 0.0)
ob_money_png_001.scale = (0.02124, 0.02124, 0.02124)
ob_money_png_001.lineart.crease_threshold = 0.0
_vg = ob_money_png_001.vertex_groups.new(name='coa_base_sprite')
_vg.add([0, 1, 2, 3], 1.0, 'REPLACE')
_m = ob_money_png_001.modifiers.new('coa_base_sprite', 'MASK')
_m.show_render = False
_m.vertex_group = 'coa_base_sprite'
_m.invert_vertex_group = True
ob_working_man_png.parent = ob_spriteobject
ob_working_man_png.location = (-3.451, 6.832e-07, 3.795)
ob_working_man_png.scale = (0.05508, 0.05508, 0.05508)
ob_working_man_png.hide_viewport = True
ob_working_man_png.hide_render = True
ob_working_man_png.lineart.crease_threshold = 0.0
_vg = ob_working_man_png.vertex_groups.new(name='coa_base_sprite')
_vg.add([0, 1, 2, 3], 1.0, 'REPLACE')
_m = ob_working_man_png.modifiers.new('coa_base_sprite', 'MASK')
_m.show_render = False
_m.vertex_group = 'coa_base_sprite'
_m.invert_vertex_group = True
ob_money_png.parent = ob_spriteobject
ob_money_png.location = (-3.087, -1.263e-06, -0.7795)
ob_money_png.rotation_euler = (-5.96e-08, -1.571, 0.0)
ob_money_png.scale = (0.02124, 0.02124, 0.02124)
ob_money_png.lineart.crease_threshold = 0.0
_vg = ob_money_png.vertex_groups.new(name='coa_base_sprite')
_vg.add([0, 1, 2, 3], 1.0, 'REPLACE')
_m = ob_money_png.modifiers.new('coa_base_sprite', 'MASK')
_m.show_render = False
_m.vertex_group = 'coa_base_sprite'
_m.invert_vertex_group = True
ob_sun.location = (0.03762, -13.65, 2.536)
ob_sun.rotation_euler = (1.571, -0.0, 0.0)
ob_sun.lineart.crease_threshold = 0.0
ob_camera.location = (0.03759, -13.62, 2.486)
ob_camera.rotation_euler = (1.571, -0.0, 0.0)
ob_camera.lock_rotations_4d = False
ob_camera.empty_display_type = 'ARROWS'
ob_camera.color = (0.0, 0.0, 0.0, 0.0)
ob_camera.display_type = 'WIRE'
ob_camera.lineart.crease_threshold = 0.0
ob_plane_001.location = (0.1706, 2.156, 2.36)
ob_plane_001.rotation_euler = (1.571, -0.0, 0.0)
ob_plane_001.scale = (0.03812, 0.02412, 0.08506)
ob_plane_001.lineart.crease_threshold = 0.0
ob_plane_002.location = (0.1706, -0.4681, 2.36)
ob_plane_002.rotation_euler = (1.571, -0.0, 0.0)
ob_plane_002.scale = (0.03812, 0.02412, 0.08506)
ob_plane_002.lineart.crease_threshold = 0.0
ob_camera_001.location = (0.03759, -13.62, 2.486)
ob_camera_001.rotation_euler = (1.571, -0.0, 0.0)
ob_camera_001.lock_rotations_4d = False
ob_camera_001.empty_display_type = 'ARROWS'
ob_camera_001.color = (0.0, 0.0, 0.0, 0.0)
ob_camera_001.display_type = 'WIRE'
ob_camera_001.lineart.crease_threshold = 0.0
ob_sun_001.location = (0.3336, -13.65, 2.536)
ob_sun_001.rotation_euler = (1.571, -0.0, 0.0)
ob_sun_001.lineart.crease_threshold = 0.0
ob_spriteobject_001.location = (1.389, -1.203e-06, 0.0145)
ob_spriteobject_001.empty_image_offset = (0.0, 0.0)
ob_spriteobject_001.show_name = True
ob_spriteobject_001.show_in_front = True
ob_spriteobject_001.lineart.crease_threshold = 0.0
ob_tractor_png.parent = ob_spriteobject_001
ob_tractor_png.location = (-4.842, -0.8439, 3.156)
ob_tractor_png.scale = (0.0195, 0.0195, 0.0195)
ob_tractor_png.lineart.crease_threshold = 0.0
_vg = ob_tractor_png.vertex_groups.new(name='coa_base_sprite')
_vg.add([0, 1, 2, 3], 1.0, 'REPLACE')
_m = ob_tractor_png.modifiers.new('coa_base_sprite', 'MASK')
_m.show_render = False
_m.vertex_group = 'coa_base_sprite'
_m.invert_vertex_group = True
ob_store_png.parent = ob_spriteobject_001
ob_store_png.location = (0.243, -1.983, 3.16)
ob_store_png.scale = (0.05557, 0.05557, 0.05557)
ob_store_png.lineart.crease_threshold = 0.0
_vg = ob_store_png.vertex_groups.new(name='coa_base_sprite')
_vg.add([0, 1, 2, 3], 1.0, 'REPLACE')
_m = ob_store_png.modifiers.new('coa_base_sprite', 'MASK')
_m.show_render = False
_m.vertex_group = 'coa_base_sprite'
_m.invert_vertex_group = True
ob_shopingcart_png.parent = ob_spriteobject_001
ob_shopingcart_png.location = (-4.391, -1.137e-13, 0.1363)
ob_shopingcart_png.scale = (0.08224, 0.08224, 0.08224)
ob_shopingcart_png.lineart.crease_threshold = 0.0
_vg = ob_shopingcart_png.vertex_groups.new(name='coa_base_sprite')
_vg.add([0, 1, 2, 3], 1.0, 'REPLACE')
_m = ob_shopingcart_png.modifiers.new('coa_base_sprite', 'MASK')
_m.show_render = False
_m.vertex_group = 'coa_base_sprite'
_m.invert_vertex_group = True
ob_money_png_012.parent = ob_spriteobject_001
ob_money_png_012.location = (-4.74, -1.137e-13, 2.295)
ob_money_png_012.scale = (0.02192, 0.02294, 0.02294)
ob_money_png_012.lineart.crease_threshold = 0.0
_vg = ob_money_png_012.vertex_groups.new(name='coa_base_sprite')
_vg.add([0, 1, 2, 3], 1.0, 'REPLACE')
_m = ob_money_png_012.modifiers.new('coa_base_sprite', 'MASK')
_m.show_render = False
_m.vertex_group = 'coa_base_sprite'
_m.invert_vertex_group = True
_m = ob_money_png_012.modifiers.new('Array', 'ARRAY')
_m.count = 22
_m.constant_offset_displace = (0.0, 0.0, 0.0)
_m.relative_offset_displace = (1.75, 0.0, 0.0)
ob_farmcart_png.parent = ob_spriteobject_001
ob_farmcart_png.location = (1.526, -1.137e-13, 2.945)
ob_farmcart_png.scale = (0.04161, 0.04161, 0.04161)
ob_farmcart_png.hide_select = True
ob_farmcart_png.lineart.crease_threshold = 0.0
_vg = ob_farmcart_png.vertex_groups.new(name='coa_base_sprite')
_vg.add([0, 1, 2, 3], 1.0, 'REPLACE')
_m = ob_farmcart_png.modifiers.new('coa_base_sprite', 'MASK')
_m.show_render = False
_m.vertex_group = 'coa_base_sprite'
_m.invert_vertex_group = True
_m = ob_farmcart_png.modifiers.new('Array', 'ARRAY')
_m.count = 22
_m.constant_offset_displace = (0.0, 0.0, 0.0)
_m.relative_offset_displace = (-1.85, 0.0, 0.0)
ob_doctor_png.parent = ob_spriteobject_001
ob_doctor_png.location = (-1.676, -1.137e-13, -0.9544)
ob_doctor_png.scale = (0.03295, 0.03295, 0.03295)
ob_doctor_png.lineart.crease_threshold = 0.0
_vg = ob_doctor_png.vertex_groups.new(name='coa_base_sprite')
_vg.add([0, 1, 2, 3], 1.0, 'REPLACE')
_m = ob_doctor_png.modifiers.new('coa_base_sprite', 'MASK')
_m.show_render = False
_m.vertex_group = 'coa_base_sprite'
_m.invert_vertex_group = True
ob_christ_png.parent = ob_spriteobject_001
ob_christ_png.location = (-0.4871, -1.137e-13, -1.085)
ob_christ_png.scale = (0.02636, 0.02636, 0.02636)
ob_christ_png.lineart.crease_threshold = 0.0
_vg = ob_christ_png.vertex_groups.new(name='coa_base_sprite')
_vg.add([0, 1, 2, 3], 1.0, 'REPLACE')
_m = ob_christ_png.modifiers.new('coa_base_sprite', 'MASK')
_m.show_render = False
_m.vertex_group = 'coa_base_sprite'
_m.invert_vertex_group = True
ob_plane.location = (-4.881, 7.038, 2.724)
ob_plane.rotation_euler = (1.571, -0.0, 0.0)
ob_plane.scale = (2.841, 0.9604, 8.723)
ob_plane.lineart.crease_threshold = 0.0

# ---- collection membership
col_collection_1.objects.link(ob_bg_png_001)
col_collection_1.objects.link(ob_spriteobject)
col_collection_1.objects.link(ob_unemployed_png_002)
col_collection_1.objects.link(ob_unemployed_png_001)
col_collection_1.objects.link(ob_unemployed_png)
col_collection_1.objects.link(ob_working_man_png_003)
col_collection_1.objects.link(ob_working_man_png_002)
col_collection_1.objects.link(ob_working_man_png_001)
col_collection_1.objects.link(ob_money_png_011)
col_collection_1.objects.link(ob_money_png_010)
col_collection_1.objects.link(ob_money_png_009)
col_collection_1.objects.link(ob_money_png_008)
col_collection_1.objects.link(ob_money_png_007)
col_collection_1.objects.link(ob_money_png_006)
col_collection_1.objects.link(ob_money_png_005)
col_collection_1.objects.link(ob_money_png_004)
col_collection_1.objects.link(ob_money_png_003)
col_collection_1.objects.link(ob_money_png_002)
col_collection_1.objects.link(ob_money_png_001)
col_collection_1.objects.link(ob_working_man_png)
col_collection_1.objects.link(ob_money_png)
col_collection_1.objects.link(ob_sun)
col_collection_1.objects.link(ob_camera)
col_collection_2.objects.link(ob_plane_001)
col_collection_2.objects.link(ob_plane_002)
col_collection_2.objects.link(ob_camera_001)
col_collection_2.objects.link(ob_sun_001)
col_collection_2.objects.link(ob_spriteobject_001)
col_collection_2.objects.link(ob_tractor_png)
col_collection_2.objects.link(ob_store_png)
col_collection_2.objects.link(ob_shopingcart_png)
col_collection_2.objects.link(ob_money_png_012)
col_collection_2.objects.link(ob_farmcart_png)
col_collection_2.objects.link(ob_doctor_png)
col_collection_2.objects.link(ob_christ_png)
col_collection_2.objects.link(ob_plane)

# ---- scene / render settings (as saved in the file)
scene.camera = ob_camera_001
scene.frame_start = 240; scene.frame_end = 500; scene.frame_set(376)
scene.render.engine = 'BLENDER_EEVEE_NEXT'
scene.render.resolution_percentage = 50
scene.render.dither_intensity = 0.0
scene.cycles.use_denoising = False
scene.cycles.samples = 128
scene.cycles.sampling_pattern = 'TABULATED_SOBOL'
scene.cycles.light_sampling_threshold = 0.0
scene.cycles.use_adaptive_sampling = False
scene.cycles.use_light_tree = False
scene.cycles.blur_glossy = 0.0
scene.cycles.sample_clamp_indirect = 0.0
scene.view_settings.view_transform = 'Standard'
scene.unit_settings.scale_length = 0.01
bpy.context.view_layer.update()
